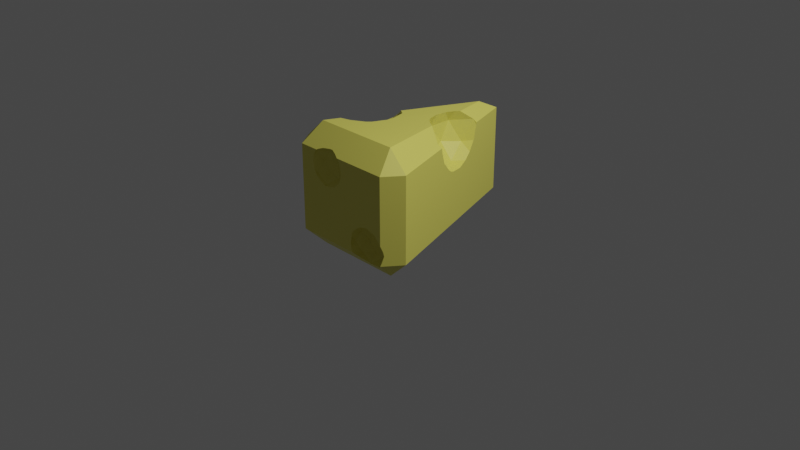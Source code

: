 # Source: cheese.blend  (saved by Blender 2.80.75; exported with 4.5.12 LTS)
import bpy
from mathutils import Matrix  # noqa: F401  (used for matrix-valued properties, if any)

bpy.ops.wm.read_factory_settings(use_empty=True)
scene = bpy.context.scene
scene.name = 'Scene'

# ---- collections
col_collection = bpy.data.collections.new('Collection'); scene.collection.children.link(col_collection)

# ---- materials (node trees are filled in below, after node groups)
mat_material_001 = bpy.data.materials.new('Material.001')
mat_material_001.use_transparent_shadow = False

# ---- material node trees
mat_material_001.use_nodes = True; mat_material_001.node_tree.nodes.clear()
_N = mat_material_001.node_tree.nodes; _L = mat_material_001.node_tree.links
n0 = _N.new('ShaderNodeOutputMaterial'); n0.name = 'Material Output'; n0.location = (300, 300)
n1 = _N.new('ShaderNodeBsdfPrincipled'); n1.name = 'Principled BSDF'; n1.location = (10, 300)
n1.distribution = 'GGX'
n1.subsurface_method = 'BURLEY'
n1.inputs[0].default_value = (0.8, 0.7454, 0.133, 1.0)
n1.inputs[3].default_value = 1.45
n1.inputs[27].default_value = (0.0, 0.0, 0.0, 1.0)
n1.inputs[28].default_value = 1.0
_L.new(n1.outputs[0], n0.inputs[0])
n0.is_active_output = True

# ---- world
world_world = bpy.data.worlds.new('World'); scene.world = world_world
world_world.use_nodes = True; world_world.node_tree.nodes.clear()
_N = world_world.node_tree.nodes; _L = world_world.node_tree.links
n0 = _N.new('ShaderNodeOutputWorld'); n0.name = 'World Output'; n0.location = (300, 300)
n1 = _N.new('ShaderNodeBackground'); n1.name = 'Background'; n1.location = (10, 300)
n1.inputs[0].default_value = (0.05088, 0.05088, 0.05088, 1.0)
_L.new(n1.outputs[0], n0.inputs[0])
n0.is_active_output = True
world_world.color = (0.05088, 0.05088, 0.05088)
world_world.use_sun_shadow = False
world_world.sun_shadow_jitter_overblur = 0.0

# ---- cameras
cam_camera = bpy.data.cameras.new('Camera')
cam_camera.clip_end = 100.0
cam_camera.ortho_scale = 7.314

# ---- lights
light_light = bpy.data.lights.new('Light', 'POINT')
light_light.transmission_factor = 0.0
light_light.energy = 1000.0
light_light.shadow_soft_size = 0.1
light_light.shadow_maximum_resolution = 0.006
light_light.use_absolute_resolution = True

# ---- meshes
me_circle = bpy.data.meshes.new('Circle')
me_circle.from_pydata([(-0.2534, -0.662, 0.6328), (-0.0214, -0.7374, 0.6328), (-0.3571, -0.7374, 0.8403), (-0.1252, -0.662, 0.8403), (-0.227, -0.7434, 0.5392), (-0.3489, -0.7434, 0.6146), (-0.1283, -0.6717, 0.6146), (-0.3256, -0.6717, 0.7365), (-0.05291, -0.6717, 0.7365), (-0.1893, -0.6274, 0.7365), (-0.2503, -0.6717, 0.8585), (-0.02962, -0.7434, 0.8585), (0.2935, -0.588, -0.0454), (0.5255, -0.6634, -0.0454), (0.1898, -0.6634, 0.1621), (0.4218, -0.588, 0.1621), (0.32, -0.6693, -0.139), (0.198, -0.6693, -0.06361), (0.4186, -0.5976, -0.06361), (0.5783, -0.7136, 0.05835), (0.2213, -0.5976, 0.05835), (0.137, -0.7136, 0.05835), (0.494, -0.5976, 0.05835), (0.3576, -0.5533, 0.05835), (0.2967, -0.5976, 0.1803), (0.5173, -0.6693, 0.1803), (0.259, -0.7136, 0.2557), (0.3953, -0.6693, 0.2557), (-0.1991, 0.03392, 0.09795), (-0.1991, 0.7443, 0.09795), (0.05893, 0.3891, 0.09795), (-0.3145, 0.3891, 0.3288), (0.08258, 0.2601, -0.08879), (0.08258, 0.5181, -0.08879), (-0.3145, -0.02844, -0.08879), (-0.06911, 0.05131, -0.08879), (-0.06911, 0.7269, -0.08879), (-0.02718, 0.1803, 0.1307), (-0.4243, 0.05131, 0.1307), (-0.02718, 0.5979, 0.1307), (-0.2467, 0.1803, 0.2664), (-0.09502, 0.3891, 0.2664), (-0.2467, 0.5979, 0.2664), (-0.4847, -0.009927, 0.7868), (-0.1825, -0.2294, 1.018), (-0.1825, 0.2096, 1.018), (-0.5525, -0.2187, 0.8492), (-0.3071, -0.139, 0.8492), (-0.3749, -0.3477, 0.9848), (-0.1295, -0.009927, 0.9848), (-0.3071, 0.1191, 0.8492), (0.3155, 0.1667, 0.7176), (0.05743, 0.5219, 0.7176), (0.3631, 0.3131, 0.5492), (0.2114, 0.5219, 0.5492), (0.1435, 0.3131, 0.6848), (0.1435, 0.7307, 0.6848), (0.4309, 0.1043, 0.9044), (0.03379, 0.3928, 0.9044), (0.1855, 0.1841, 0.9044), (0.03379, 0.6509, 0.9044), (-0.06501, 1.339, -0.0472), (0.06501, 1.339, -0.0472), (0.0, 1.136, -0.1477), (-0.6983, -0.5714, -0.0472), (-0.4772, -0.5609, -0.2538), (-0.5567, -0.7675, -0.0472), (0.5567, -0.7675, -0.0472), (0.4772, -0.5609, -0.2538), (0.6983, -0.5714, -0.0472), (-0.06501, 1.339, 0.8746), (0.0, 1.136, 0.975), (0.06501, 1.339, 0.8746), (-0.6983, -0.5714, 0.8746), (-0.5567, -0.7675, 0.8746), (-0.4772, -0.5609, 1.081), (0.5567, -0.7675, 0.8746), (0.6983, -0.5714, 0.8746), (0.4772, -0.5609, 1.081), (0.2666, 0.7306, 0.6088), (0.2395, 0.8124, 0.7031), (0.2969, 0.6395, 0.5492), (0.401, 0.3254, 0.5492), (0.3839, 0.3771, 0.53), (0.3359, 0.5219, 0.5138), (0.4184, 0.2729, 0.5914), (0.4502, 0.1771, 0.698), (0.4659, 0.1297, 0.8344), (0.2222, 0.8646, 0.8515), (0.1854, 0.8594, 0.9039), (0.1864, 0.8598, 0.903), (0.2213, 0.8674, 0.8746), (0.1849, 0.8589, 0.9044), (0.4683, 0.1225, 0.8746), (0.4347, 0.1056, 0.9044), (0.08365, 0.6984, 1.002), (0.112, 0.738, 0.9999), (0.09523, 0.3343, 1.025), (0.05537, 0.4593, 1.017), (0.1474, 0.2634, 1.03), (0.4322, 0.105, 0.9064), (0.4287, 0.106, 0.9088), (0.2659, 0.1841, 1.035), (0.2679, 0.1834, 1.035), (0.05382, 0.5893, 1.009), (-0.4536, 0.1667, 0.8492), (-0.4432, 0.1983, 0.8746), (-0.3498, 0.2506, 0.9346), (-0.2736, 0.2656, 1.002), (-0.1745, 0.2019, 1.033), (-0.1181, 0.02515, 1.045), (-0.1172, -0.04768, 1.049), (-0.4983, 0.03194, 0.7993), (-0.5723, -0.1914, 0.8492), (-0.5122, -0.009927, 0.7946), (-0.1961, -0.2577, 1.062), (-0.3236, -0.3477, 1.068), (-0.4174, -0.3786, 1.07), (-0.4901, -0.3566, 1.002), (-0.5662, -0.2609, 0.8977), (-0.5814, -0.2187, 0.867), (-0.5836, -0.2252, 0.8746), (-0.1614, -0.2093, 1.059), (-0.187, 0.2189, 1.032), (-0.2467, 0.2589, 1.03), (-0.426, -0.3788, 1.07), (0.03443, 0.564, -0.1834), (0.06324, 0.4586, -0.19), (0.06164, 0.3245, -0.1984), (-0.03209, 0.1285, -0.2107), (-0.1474, 0.05131, -0.2155), (-0.2501, 0.01835, -0.2176), (0.02296, 0.2033, -0.206), (-0.0424, 0.6712, -0.1767), (-0.1161, 0.7233, -0.1735), (-0.119, 0.7269, -0.1695), (-0.3148, 0.01669, -0.2177), (-0.367, -0.0001037, -0.1736), (-0.4508, 0.01583, -0.08879), (-0.1992, 0.7692, -0.08879), (-0.2526, 0.7732, 0.01151), (-0.2502, 0.7802, -0.0472), (-0.2638, 0.7393, 0.1074), (-0.4804, 0.08582, 0.1212), (-0.4577, 0.1542, 0.1976), (-0.4919, 0.05131, 0.0214), (-0.496, 0.03887, -0.0472), (-0.2982, 0.6353, 0.227), (-0.3184, 0.5746, 0.2664), (-0.4294, 0.2397, 0.2664), (-0.3672, 0.4274, 0.3103), (-0.4006, 0.3266, 0.2985), (0.259, -0.7675, 0.2557), (0.3331, -0.7675, 0.2817), (0.1849, -0.7675, 0.1991), (0.4666, -0.7675, 0.2557), (0.3634, -0.7675, 0.285), (0.137, -0.7675, 0.05835), (0.1545, -0.7675, 0.1499), (0.5783, -0.7376, 0.05835), (0.5724, -0.7458, 0.1049), (0.5641, -0.7572, -0.01582), (0.1469, -0.7675, -0.01956), (0.3153, -0.6757, -0.139), (0.3215, -0.6742, -0.1404), (0.3395, -0.6757, -0.139), (0.5567, -0.7675, -0.04437), (0.5557, -0.7675, -0.0472), (0.5478, -0.7555, -0.05916), (0.5574, -0.7665, 0.165), (0.4854, -0.7675, 0.2441), (0.5567, -0.7675, 0.1661), (0.2141, -0.7189, -0.0958), (0.1646, -0.7675, 0.1776), (0.158, -0.7663, -0.04839), (0.1571, -0.7675, -0.0472), (0.4746, -0.7004, -0.1143), (0.4488, -0.6906, -0.124), (-0.09717, -0.7675, 0.5523), (-0.1528, -0.7675, 0.5392), (-0.06278, -0.7675, 0.5768), (-0.01414, -0.7675, 0.6283), (0.01015, -0.7675, 0.6948), (-0.2445, -0.7675, 0.5392), (-0.3411, -0.7675, 0.5989), (-0.3589, -0.7675, 0.6183), (-0.2191, -0.7675, 0.532), (0.01668, -0.7675, 0.7365), (-0.3952, -0.7675, 0.7365), (-0.3821, -0.7675, 0.6809), (-0.3887, -0.7675, 0.7782), (-0.3644, -0.7675, 0.8448), (0.003548, -0.7675, 0.7922), (-0.01968, -0.7675, 0.8547), (-0.03745, -0.7675, 0.8741), (-0.1752, -0.7262, 0.9158), (-0.2723, -0.7395, 0.9025), (-0.3262, -0.7599, 0.8821), (-0.3362, -0.7675, 0.8746), (-0.1463, -0.727, 0.915), (-0.09461, -0.7434, 0.8987), (-0.03811, -0.7675, 0.8746)], [], [(0, 7, 5), (1, 8, 6), (0, 9, 7), (1, 182, 187, 8), (2, 197, 198, 191), (3, 199, 195, 10), (11, 200, 199, 3), (10, 196, 197, 2), (8, 11, 3), (9, 3, 10), (9, 10, 7), (7, 10, 2), (8, 3, 9), (8, 9, 6), (6, 9, 0), (7, 2, 190, 188), (7, 188, 189, 5), (5, 189, 185), (4, 6, 0), (4, 0, 5), (4, 5, 184, 183), (12, 20, 17), (13, 22, 18), (12, 23, 20), (13, 19, 22), (14, 26, 154, 173), (15, 27, 24), (25, 27, 15), (27, 156, 153, 26), (27, 26, 24), (24, 26, 14), (26, 153, 152), (26, 152, 154), (19, 160, 169, 25), (19, 25, 22), (22, 25, 15), (23, 15, 24), (23, 24, 20), (20, 24, 14), (21, 14, 173, 158), (21, 158, 157), (22, 15, 23), (22, 23, 18), (18, 23, 12), (20, 14, 21), (20, 21, 17), (17, 21, 162, 175, 174), (16, 18, 12), (16, 12, 17), (16, 17, 172, 163), (28, 40, 37), (29, 42, 147, 142), (30, 41, 39), (41, 31, 42), (41, 42, 39), (39, 42, 29), (42, 31, 150, 148), (42, 148, 147), (38, 40, 28), (40, 31, 41), (40, 41, 37), (37, 41, 30), (33, 30, 39), (33, 39, 36), (36, 39, 29), (34, 38, 28), (35, 28, 37), (35, 37, 32), (32, 37, 30), (36, 29, 140, 141, 139), (36, 139, 135), (34, 28, 35), (34, 35, 130, 131), (32, 30, 33), (32, 33, 127, 128), (43, 46, 47), (44, 49, 47), (43, 114, 113, 46), (43, 112, 114), (43, 50, 105, 112), (44, 122, 111, 49), (45, 123, 124, 108), (44, 115, 122), (45, 109, 123), (48, 116, 115, 44), (49, 110, 109, 45), (50, 45, 108, 107), (50, 107, 106, 105), (46, 120, 121, 119), (49, 45, 50), (49, 50, 47), (47, 50, 43), (46, 119, 118, 48), (46, 48, 47), (47, 48, 44), (51, 57, 87, 86), (52, 58, 55), (51, 59, 57), (52, 60, 58), (60, 95, 104), (60, 104, 98, 58), (58, 98, 97), (59, 99, 102), (59, 102, 103, 101, 57), (57, 101, 100), (56, 60, 52), (58, 97, 99, 59), (58, 59, 55), (55, 59, 51), (57, 100, 94), (57, 94, 93, 87), (54, 56, 52), (54, 52, 55), (54, 55, 53), (53, 55, 51), (53, 51, 86, 85), (53, 85, 82), (69, 62, 72, 91, 88, 80, 79, 81, 84, 83, 82, 85, 86, 87, 93, 77), (66, 175, 162, 157, 158, 173, 154, 152, 153, 156, 155, 170, 171, 76, 201, 194, 193, 192, 187, 182, 181, 180, 178, 179, 186, 183, 184, 185, 189, 188, 190, 191, 198, 74), (75, 78, 103, 102, 99, 97, 98, 104, 95, 96, 71, 124, 123, 109, 110, 111, 122, 115, 116, 117, 125), (65, 136, 131, 130, 129, 132, 128, 127, 126, 133, 134, 63, 68), (61, 62, 63), (64, 65, 66), (67, 68, 69), (70, 71, 72), (73, 74, 75), (76, 77, 78), (64, 146, 138, 137, 136, 65), (67, 167, 168, 176, 177, 165, 164, 163, 172, 174, 175, 66, 65, 68), (62, 69, 68, 63), (75, 125, 118, 119, 121, 73), (78, 75, 74, 198, 197, 196, 195, 199, 200, 201, 76), (71, 96, 92, 89, 90, 91, 72), (61, 70, 72, 62), (76, 171, 169, 160, 159, 161, 166, 67, 69, 77), (73, 64, 66, 74), (61, 141, 140, 142, 147, 148, 150, 151, 149, 144, 143, 145, 146, 64, 73, 121, 120, 113, 114, 112, 105, 106, 70), (84, 54, 53, 83), (81, 54, 84), (93, 94, 100, 101, 103, 78, 77), (88, 90, 89, 56, 80), (95, 60, 92, 96), (80, 56, 79), (92, 60, 56, 89), (83, 53, 82), (90, 88, 91), (79, 56, 54, 81), (117, 48, 118, 125), (120, 46, 113), (106, 107, 108, 124, 71, 70), (116, 48, 117), (110, 49, 111), (137, 34, 131, 136), (132, 32, 128), (149, 40, 38, 144), (129, 35, 32, 132), (130, 35, 129), (151, 31, 40, 149), (133, 36, 135, 134), (127, 33, 126), (140, 29, 142), (126, 33, 36, 133), (138, 34, 137), (145, 38, 34, 138, 146), (134, 135, 139, 141, 61, 63), (144, 38, 143), (150, 31, 151), (143, 38, 145), (176, 13, 18, 177), (164, 16, 163), (156, 27, 155), (168, 13, 176), (161, 19, 13, 168, 167, 166), (166, 167, 67), (170, 25, 169, 171), (177, 18, 16, 165), (155, 27, 25, 170), (172, 17, 174), (160, 19, 159), (162, 21, 157), (165, 16, 164), (159, 19, 161), (180, 1, 6, 178), (186, 4, 183), (196, 10, 195), (192, 11, 8, 187), (181, 1, 180), (182, 1, 181), (194, 11, 193), (178, 6, 4, 179), (200, 11, 194, 201), (193, 11, 192), (184, 5, 185), (190, 2, 191), (179, 4, 186)])
_uv = me_circle.uv_layers.new(name='UVMap')
_uv.uv.foreach_set('vector', [0.3636, 0.1575, 0.3182, 0.2362, 0.2727, 0.1575, 0.5455, 0.1575, 0.5, 0.2362, 0.4545, 0.1575, 0.3636, 0.1575, 0.4091, 0.2362, 0.3182, 0.2362, 0.5455, 0.1575, 0.5726, 0.2045, 0.5751, 0.2362, 0.5, 0.2362, 0.2727, 0.3149, 0.2524, 0.3501, 0.2476, 0.3422, 0.2503, 0.3149, 0.4545, 0.3149, 0.4182, 0.3778, 0.3982, 0.3748, 0.3636, 0.3149, 0.5455, 0.3149, 0.5212, 0.3569, 0.4909, 0.3778, 0.4545, 0.3149, 0.3636, 0.3149, 0.3371, 0.3609, 0.2931, 0.3501, 0.2727, 0.3149, 0.5, 0.2362, 0.5455, 0.3149, 0.4545, 0.3149, 0.4091, 0.2362, 0.4545, 0.3149, 0.3636, 0.3149, 0.4091, 0.2362, 0.3636, 0.3149, 0.3182, 0.2362, 0.3182, 0.2362, 0.3636, 0.3149, 0.2727, 0.3149, 0.5, 0.2362, 0.4545, 0.3149, 0.4091, 0.2362, 0.5, 0.2362, 0.4091, 0.2362, 0.4545, 0.1575, 0.4545, 0.1575, 0.4091, 0.2362, 0.3636, 0.1575, 0.3182, 0.2362, 0.2727, 0.3149, 0.2455, 0.2678, 0.2431, 0.2362, 0.3182, 0.2362, 0.2431, 0.2362, 0.248, 0.2003, 0.2727, 0.1575, 0.2727, 0.1575, 0.248, 0.2003, 0.2538, 0.1575, 0.4091, 0.07873, 0.4545, 0.1575, 0.3636, 0.1575, 0.3182, 0.07873, 0.3636, 0.1575, 0.2727, 0.1575, 0.3182, 0.07873, 0.2727, 0.1575, 0.2633, 0.1411, 0.2993, 0.07873, 0.3636, 0.1575, 0.3182, 0.2362, 0.2727, 0.1575, 0.5455, 0.1575, 0.5, 0.2362, 0.4545, 0.1575, 0.3636, 0.1575, 0.4091, 0.2362, 0.3182, 0.2362, 0.5455, 0.1575, 0.5909, 0.2362, 0.5, 0.2362, 0.2727, 0.3149, 0.2273, 0.3937, 0.1931, 0.3345, 0.1951, 0.3149, 0.4545, 0.3149, 0.4091, 0.3937, 0.3636, 0.3149, 0.5455, 0.3149, 0.5, 0.3937, 0.4545, 0.3149, 0.4091, 0.3937, 0.3706, 0.4603, 0.3523, 0.4528, 0.3182, 0.3937, 0.4091, 0.3937, 0.3182, 0.3937, 0.3636, 0.3149, 0.3636, 0.3149, 0.3182, 0.3937, 0.2727, 0.3149, 0.2273, 0.3937, 0.1931, 0.4528, 0.1931, 0.3937, 0.2273, 0.3937, 0.1931, 0.3937, 0.1931, 0.3345, 0.5909, 0.2362, 0.6113, 0.2715, 0.6216, 0.3149, 0.5455, 0.3149, 0.5909, 0.2362, 0.5455, 0.3149, 0.5, 0.2362, 0.5, 0.2362, 0.5455, 0.3149, 0.4545, 0.3149, 0.4091, 0.2362, 0.4545, 0.3149, 0.3636, 0.3149, 0.4091, 0.2362, 0.3636, 0.3149, 0.3182, 0.2362, 0.3182, 0.2362, 0.3636, 0.3149, 0.2727, 0.3149, 0.2273, 0.2362, 0.2727, 0.3149, 0.1951, 0.3149, 0.1931, 0.2953, 0.2273, 0.2362, 0.1931, 0.2953, 0.1931, 0.2362, 0.5, 0.2362, 0.4545, 0.3149, 0.4091, 0.2362, 0.5, 0.2362, 0.4091, 0.2362, 0.4545, 0.1575, 0.4545, 0.1575, 0.4091, 0.2362, 0.3636, 0.1575, 0.3182, 0.2362, 0.2727, 0.3149, 0.2273, 0.2362, 0.3182, 0.2362, 0.2273, 0.2362, 0.2727, 0.1575, 0.2727, 0.1575, 0.2273, 0.2362, 0.1931, 0.1771, 0.1957, 0.1581, 0.1967, 0.1575, 0.4091, 0.07873, 0.4545, 0.1575, 0.3636, 0.1575, 0.3182, 0.07873, 0.3636, 0.1575, 0.2727, 0.1575, 0.3182, 0.07873, 0.2727, 0.1575, 0.2533, 0.1238, 0.3132, 0.07873, 0.8182, 0.3149, 0.7727, 0.3937, 0.7273, 0.3149, 0.4545, 0.3149, 0.4091, 0.3937, 0.3959, 0.3708, 0.4284, 0.3149, 0.6364, 0.3149, 0.5909, 0.3937, 0.5455, 0.3149, 0.5909, 0.3937, 0.5455, 0.4724, 0.5, 0.3937, 0.5909, 0.3937, 0.5, 0.3937, 0.5455, 0.3149, 0.5455, 0.3149, 0.5, 0.3937, 0.4545, 0.3149, 0.4091, 0.3937, 0.3636, 0.4724, 0.3502, 0.449, 0.3825, 0.3937, 0.4091, 0.3937, 0.3825, 0.3937, 0.3959, 0.3708, 0.9091, 0.3149, 0.8636, 0.3937, 0.8182, 0.3149, 0.7727, 0.3937, 0.7273, 0.4724, 0.6818, 0.3937, 0.7727, 0.3937, 0.6818, 0.3937, 0.7273, 0.3149, 0.7273, 0.3149, 0.6818, 0.3937, 0.6364, 0.3149, 0.5909, 0.2362, 0.6364, 0.3149, 0.5455, 0.3149, 0.5909, 0.2362, 0.5455, 0.3149, 0.5, 0.2362, 0.5, 0.2362, 0.5455, 0.3149, 0.4545, 0.3149, 0.8636, 0.2362, 0.9091, 0.3149, 0.8182, 0.3149, 0.7727, 0.2362, 0.8182, 0.3149, 0.7273, 0.3149, 0.7727, 0.2362, 0.7273, 0.3149, 0.6818, 0.2362, 0.6818, 0.2362, 0.7273, 0.3149, 0.6364, 0.3149, 0.5, 0.2362, 0.4545, 0.3149, 0.4335, 0.2785, 0.4335, 0.2537, 0.4518, 0.2362, 0.5, 0.2362, 0.4518, 0.2362, 0.4833, 0.2072, 0.8636, 0.2362, 0.8182, 0.3149, 0.7727, 0.2362, 0.8636, 0.2362, 0.7727, 0.2362, 0.799, 0.1907, 0.837, 0.19, 0.6818, 0.2362, 0.6364, 0.3149, 0.5909, 0.2362, 0.6818, 0.2362, 0.5909, 0.2362, 0.6119, 0.1999, 0.6591, 0.1969, 0.8182, 0.0, 0.8636, 0.07873, 0.7727, 0.07873, 0.7273, 0.1575, 0.6364, 0.1575, 0.6818, 0.07873, 0.09091, 0.0, 0.0966, 0.009857, 0.05733, 0.07873, 0.04545, 0.07873, 0.2727, 0.0, 0.2818, 0.01579, 0.267, 0.009857, 0.4545, 0.0, 0.5, 0.07873, 0.4457, 0.07873, 0.4454, 0.01579, 0.7273, 0.1575, 0.7172, 0.175, 0.6497, 0.1805, 0.6364, 0.1575, 0.5455, 0.1575, 0.5419, 0.1637, 0.5129, 0.1668, 0.5024, 0.1575, 0.7273, 0.1575, 0.7381, 0.1763, 0.7172, 0.175, 0.5455, 0.1575, 0.5493, 0.1641, 0.5419, 0.1637, 0.8182, 0.1575, 0.801, 0.1872, 0.7381, 0.1763, 0.7273, 0.1575, 0.6364, 0.1575, 0.624, 0.1789, 0.5493, 0.1641, 0.5455, 0.1575, 0.5, 0.07873, 0.5455, 0.1575, 0.5024, 0.1575, 0.4714, 0.1283, 0.5, 0.07873, 0.4714, 0.1283, 0.4458, 0.09347, 0.4457, 0.07873, 0.04545, 0.07873, 0.05143, 0.08908, 0.04941, 0.09262, 0.03236, 0.1014, 0.6364, 0.1575, 0.5455, 0.1575, 0.5909, 0.07873, 0.6364, 0.1575, 0.5909, 0.07873, 0.6818, 0.07873, 0.6818, 0.07873, 0.5909, 0.07873, 0.6364, 0.0, 0.8636, 0.07873, 0.8767, 0.1014, 0.8647, 0.1575, 0.8182, 0.1575, 0.8636, 0.07873, 0.8182, 0.1575, 0.7727, 0.07873, 0.7727, 0.07873, 0.8182, 0.1575, 0.7273, 0.1575, 0.9091, 0.1575, 0.8636, 0.2362, 0.8492, 0.2111, 0.8547, 0.1575, 0.1818, 0.1575, 0.1364, 0.2362, 0.09091, 0.1575, 0.9091, 0.1575, 0.9545, 0.2362, 0.8636, 0.2362, 0.1818, 0.1575, 0.2273, 0.2362, 0.1364, 0.2362, 0.2273, 0.2362, 0.2511, 0.2775, 0.2056, 0.2738, 0.2273, 0.2362, 0.2056, 0.2738, 0.1598, 0.2767, 0.1364, 0.2362, 0.1364, 0.2362, 0.1598, 0.2767, 0.107, 0.2871, 0.9545, 0.2362, 0.985, 0.289, 0.9276, 0.2829, 0.9545, 0.2362, 0.9276, 0.2829, 0.9269, 0.2829, 0.8646, 0.2378, 0.8636, 0.2362, 0.8636, 0.2362, 0.8646, 0.2378, 0.8631, 0.2371, 0.2727, 0.1575, 0.2273, 0.2362, 0.1818, 0.1575, 0.1364, 0.2362, 0.107, 0.2871, 0.07594, 0.289, 0.04545, 0.2362, 0.1364, 0.2362, 0.04545, 0.2362, 0.09091, 0.1575, 0.09091, 0.1575, 0.04545, 0.2362, 0.0, 0.1575, 0.8636, 0.2362, 0.8631, 0.2371, 0.8622, 0.2362, 0.8636, 0.2362, 0.8622, 0.2362, 0.8491, 0.2255, 0.8492, 0.2111, 0.2273, 0.07873, 0.2727, 0.1575, 0.1818, 0.1575, 0.1364, 0.07873, 0.1818, 0.1575, 0.09091, 0.1575, 0.1364, 0.07873, 0.09091, 0.1575, 0.04545, 0.07873, 0.04545, 0.07873, 0.09091, 0.1575, 0.0, 0.1575, 0.8636, 0.07873, 0.9091, 0.1575, 0.8547, 0.1575, 0.8495, 0.1033, 0.8636, 0.07873, 0.8495, 0.1033, 0.8496, 0.07873, 0.0, 0.0, 0.0, 0.0, 0.0, 0.0, 0.0, 0.0, 0.0, 0.0, 0.0, 0.0, 0.0, 0.0, 0.0, 0.0, 0.0, 0.0, 0.0, 0.0, 0.0, 0.0, 0.0, 0.0, 0.0, 0.0, 0.0, 0.0, 0.0, 0.0, 0.0, 0.0, 0.0, 0.0, 0.0, 0.0, 0.0, 0.0, 0.0, 0.0, 0.0, 0.0, 0.0, 0.0, 0.0, 0.0, 0.0, 0.0, 0.0, 0.0, 0.0, 0.0, 0.0, 0.0, 0.0, 0.0, 0.0, 0.0, 0.0, 0.0, 0.0, 0.0, 0.0, 0.0, 0.0, 0.0, 0.0, 0.0, 0.0, 0.0, 0.0, 0.0, 0.0, 0.0, 0.0, 0.0, 0.0, 0.0, 0.0, 0.0, 0.0, 0.0, 0.0, 0.0, 0.0, 0.0, 0.0, 0.0, 0.0, 0.0, 0.0, 0.0, 0.0, 0.0, 0.0, 0.0, 0.0, 0.0, 0.0, 0.0, 0.0, 0.0, 0.0, 0.0, 0.0, 0.0, 0.0, 0.0, 0.0, 0.0, 0.0, 0.0, 0.0, 0.0, 0.0, 0.0, 0.0, 0.0, 0.0, 0.0, 0.0, 0.0, 0.0, 0.0, 0.0, 0.0, 0.0, 0.0, 0.0, 0.0, 0.0, 0.0, 0.0, 0.0, 0.0, 0.0, 0.0, 0.0, 0.0, 0.0, 0.0, 0.0, 0.0, 0.0, 0.0, 0.0, 0.0, 0.0, 0.0, 0.0, 0.0, 0.0, 0.0, 0.0, 0.0, 0.0, 0.0, 0.0, 0.0, 0.0, 0.0, 0.0, 0.0, 0.0, 0.0, 0.0, 0.0, 0.0, 0.0, 0.0, 0.0, 0.0, 0.0, 0.0, 0.0, 0.0, 0.0, 0.0, 0.0, 0.0, 0.0, 0.0, 0.0, 0.0, 0.0, 0.0, 0.0, 0.0, 0.0, 0.0, 0.0, 0.0, 0.0, 0.0, 0.0, 0.0, 0.0, 0.0, 0.0, 0.0, 0.0, 0.0, 0.0, 0.0, 0.0, 0.0, 0.0, 0.0, 0.0, 0.0, 0.0, 0.0, 0.0, 0.0, 0.0, 0.0, 0.0, 0.0, 0.0, 0.0, 0.0, 0.0, 0.0, 0.0, 0.0, 0.0, 0.0, 0.0, 0.0, 0.0, 0.0, 0.0, 0.0, 0.0, 0.0, 0.0, 0.0, 0.0, 0.0, 0.0, 0.0, 0.0, 0.0, 0.0, 0.0, 0.0, 0.0, 0.0, 0.0, 0.0, 0.0, 0.0, 0.0, 0.0, 0.0, 0.0, 0.0, 0.0, 0.0, 0.0, 0.0, 0.0, 0.0, 0.0, 0.0, 0.0, 0.0, 0.0, 0.0, 0.0, 0.0, 0.0, 0.0, 0.0, 0.0, 0.0, 0.0, 0.0, 0.0, 0.0, 0.0, 0.0, 0.0, 0.0, 0.0, 0.0, 0.0, 0.0, 0.0, 0.0, 0.0, 0.0, 0.0, 0.0, 0.0, 0.0, 0.0, 0.0, 0.0, 0.0, 0.0, 0.0, 0.0, 0.0, 0.0, 0.0, 0.0, 0.0, 0.0, 0.0, 0.0, 0.0, 0.0, 0.0, 0.0, 0.0, 0.0, 0.0, 0.0, 0.0, 0.0, 0.0, 0.0, 0.0, 0.0, 0.0, 0.0, 0.0, 0.0, 0.0, 0.0, 0.0, 0.0, 0.0, 0.0, 0.0, 0.0, 0.0, 0.0, 0.0, 0.0, 0.0, 0.0, 0.0, 0.0, 0.0, 0.0, 0.0, 0.0, 0.0, 0.0, 0.0, 0.0, 0.0, 0.0, 0.0, 0.0, 0.0, 0.0, 0.0, 0.0, 0.0, 0.0, 0.0, 0.0, 0.0, 0.0, 0.0, 0.0, 0.0, 0.0, 0.0, 0.0, 0.0, 0.0, 0.0, 0.0, 0.0, 0.0, 0.0, 0.0, 0.0, 0.1106, 0.03408, 0.1364, 0.07873, 0.04545, 0.07873, 0.05939, 0.0546, 0.2785, 0.07873, 0.2273, 0.07873, 0.253, 0.03408, 0.0, 0.0, 0.0, 0.0, 0.0, 0.0, 0.0, 0.0, 0.0, 0.0, 0.0, 0.0, 0.0, 0.0, 0.331, 0.2139, 0.3185, 0.2356, 0.3181, 0.236, 0.2727, 0.1575, 0.3235, 0.1575, 0.2511, 0.2775, 0.2273, 0.2362, 0.3179, 0.2362, 0.2683, 0.2765, 0.3235, 0.1575, 0.2727, 0.1575, 0.2982, 0.1133, 0.3179, 0.2362, 0.2273, 0.2362, 0.2727, 0.1575, 0.3181, 0.236, 0.8497, 0.0546, 0.8636, 0.07873, 0.8496, 0.07873, 0.3185, 0.2356, 0.331, 0.2139, 0.331, 0.2236, 0.2982, 0.1133, 0.2727, 0.1575, 0.2273, 0.07873, 0.2785, 0.07873, 0.8358, 0.1879, 0.8182, 0.1575, 0.8647, 0.1575, 0.8392, 0.1874, 0.05143, 0.08908, 0.04545, 0.07873, 0.05733, 0.07873, 0.0, 0.0, 0.0, 0.0, 0.0, 0.0, 0.0, 0.0, 0.0, 0.0, 0.0, 0.0, 0.801, 0.1872, 0.8182, 0.1575, 0.8358, 0.1879, 0.624, 0.1789, 0.6364, 0.1575, 0.6497, 0.1805, 0.8843, 0.2004, 0.8636, 0.2362, 0.837, 0.19, 0.863, 0.1863, 0.7104, 0.1868, 0.6818, 0.2362, 0.6591, 0.1969, 0.9313, 0.3937, 0.8636, 0.3937, 0.9091, 0.3149, 0.9315, 0.3537, 0.7431, 0.1848, 0.7727, 0.2362, 0.6818, 0.2362, 0.7104, 0.1868, 0.799, 0.1907, 0.7727, 0.2362, 0.7431, 0.1848, 0.9311, 0.4342, 0.9091, 0.4724, 0.8636, 0.3937, 0.9313, 0.3937, 0.5214, 0.1991, 0.5, 0.2362, 0.4833, 0.2072, 0.4851, 0.2054, 0.6119, 0.1999, 0.5909, 0.2362, 0.5679, 0.1963, 0.4335, 0.2785, 0.4545, 0.3149, 0.4284, 0.3149, 0.5679, 0.1963, 0.5909, 0.2362, 0.5, 0.2362, 0.5214, 0.1991, 0.9141, 0.2362, 0.8636, 0.2362, 0.8843, 0.2004, 0.9317, 0.2757, 0.9091, 0.3149, 0.8636, 0.2362, 0.9141, 0.2362, 0.9318, 0.2511, 0.0, 0.0, 0.0, 0.0, 0.0, 0.0, 0.0, 0.0, 0.0, 0.0, 0.0, 0.0, 0.9315, 0.3537, 0.9091, 0.3149, 0.9356, 0.3149, 0.1953, 0.449, 0.1818, 0.4724, 0.1598, 0.4342, 0.9356, 0.3149, 0.9091, 0.3149, 0.9317, 0.2757, 0.512, 0.09951, 0.5455, 0.1575, 0.4545, 0.1575, 0.491, 0.09435, 0.3163, 0.07542, 0.3182, 0.07873, 0.3132, 0.07873, 0.5385, 0.4603, 0.5, 0.3937, 0.5769, 0.3937, 0.6141, 0.1575, 0.5455, 0.1575, 0.5789, 0.09951, 0.6186, 0.1883, 0.5909, 0.2362, 0.5455, 0.1575, 0.6141, 0.1575, 0.624, 0.1672, 0.6242, 0.1692, 0.0, 0.0, 0.0, 0.0, 0.0, 0.0, 0.5839, 0.3815, 0.5455, 0.3149, 0.6216, 0.3149, 0.6218, 0.3159, 0.491, 0.09435, 0.4545, 0.1575, 0.4091, 0.07873, 0.4221, 0.07873, 0.5769, 0.3937, 0.5, 0.3937, 0.5455, 0.3149, 0.5839, 0.3815, 0.2533, 0.1238, 0.2727, 0.1575, 0.1967, 0.1575, 0.6113, 0.2715, 0.5909, 0.2362, 0.6061, 0.2362, 0.1931, 0.1771, 0.2273, 0.2362, 0.1931, 0.2362, 0.4221, 0.07873, 0.4091, 0.07873, 0.411, 0.07542, 0.6061, 0.2362, 0.5909, 0.2362, 0.6186, 0.1883, 0.5183, 0.1104, 0.5455, 0.1575, 0.4545, 0.1575, 0.4921, 0.09245, 0.3087, 0.06237, 0.3182, 0.07873, 0.2993, 0.07873, 0.3371, 0.3609, 0.3636, 0.3149, 0.3982, 0.3748, 0.5702, 0.2721, 0.5455, 0.3149, 0.5, 0.2362, 0.5751, 0.2362, 0.5679, 0.1575, 0.5455, 0.1575, 0.5726, 0.1104, 0.5726, 0.2045, 0.5455, 0.1575, 0.5679, 0.1575, 0.5549, 0.3313, 0.5455, 0.3149, 0.5643, 0.3149, 0.4921, 0.09245, 0.4545, 0.1575, 0.4091, 0.07873, 0.4585, 0.07873, 0.5212, 0.3569, 0.5455, 0.3149, 0.5549, 0.3313, 0.5546, 0.3317, 0.5643, 0.3149, 0.5455, 0.3149, 0.5702, 0.2721, 0.2633, 0.1411, 0.2727, 0.1575, 0.2538, 0.1575, 0.2455, 0.2678, 0.2727, 0.3149, 0.2503, 0.3149, 0.4585, 0.07873, 0.4091, 0.07873, 0.4185, 0.06237])
me_circle.materials.append(mat_material_001)
me_circle.use_remesh_preserve_volume = False
me_circle.use_remesh_preserve_attributes = False
me_circle.use_mirror_vertex_groups = False
me_circle.update()

# ---- objects
ob_light = bpy.data.objects.new('Light', light_light)
ob_camera = bpy.data.objects.new('Camera', cam_camera)
ob_circle = bpy.data.objects.new('Circle', me_circle)

# ---- transforms, parenting, visibility, modifiers, constraints
ob_light.location = (4.076, 1.005, 5.904)
ob_light.rotation_euler = (0.6503, 0.05522, 1.866)
ob_light.lock_rotations_4d = False
ob_light.empty_display_type = 'ARROWS'
ob_light.color = (0.0, 0.0, 0.0, 0.0)
ob_light.lineart.crease_threshold = 0.0
ob_camera.location = (7.359, -6.926, 4.958)
ob_camera.rotation_euler = (1.109, 0.0, 0.8149)
ob_camera.lock_rotations_4d = False
ob_camera.empty_display_type = 'ARROWS'
ob_camera.color = (0.0, 0.0, 0.0, 0.0)
ob_camera.display_type = 'WIRE'
ob_camera.lineart.crease_threshold = 0.0
ob_circle.location = (0.0, 0.0, 0.0)
ob_circle.lineart.crease_threshold = 0.0

# ---- collection membership
col_collection.objects.link(ob_light)
col_collection.objects.link(ob_camera)
col_collection.objects.link(ob_circle)

# ---- scene / render settings (as saved in the file)
scene.camera = ob_camera
scene.frame_start = 1; scene.frame_end = 250; scene.frame_set(1)
scene.render.engine = 'BLENDER_EEVEE_NEXT'
scene.cycles.use_denoising = False
scene.cycles.samples = 128
scene.cycles.sampling_pattern = 'TABULATED_SOBOL'
scene.cycles.use_adaptive_sampling = False
scene.cycles.use_light_tree = False
scene.view_settings.view_transform = 'Filmic'
bpy.context.view_layer.update()
